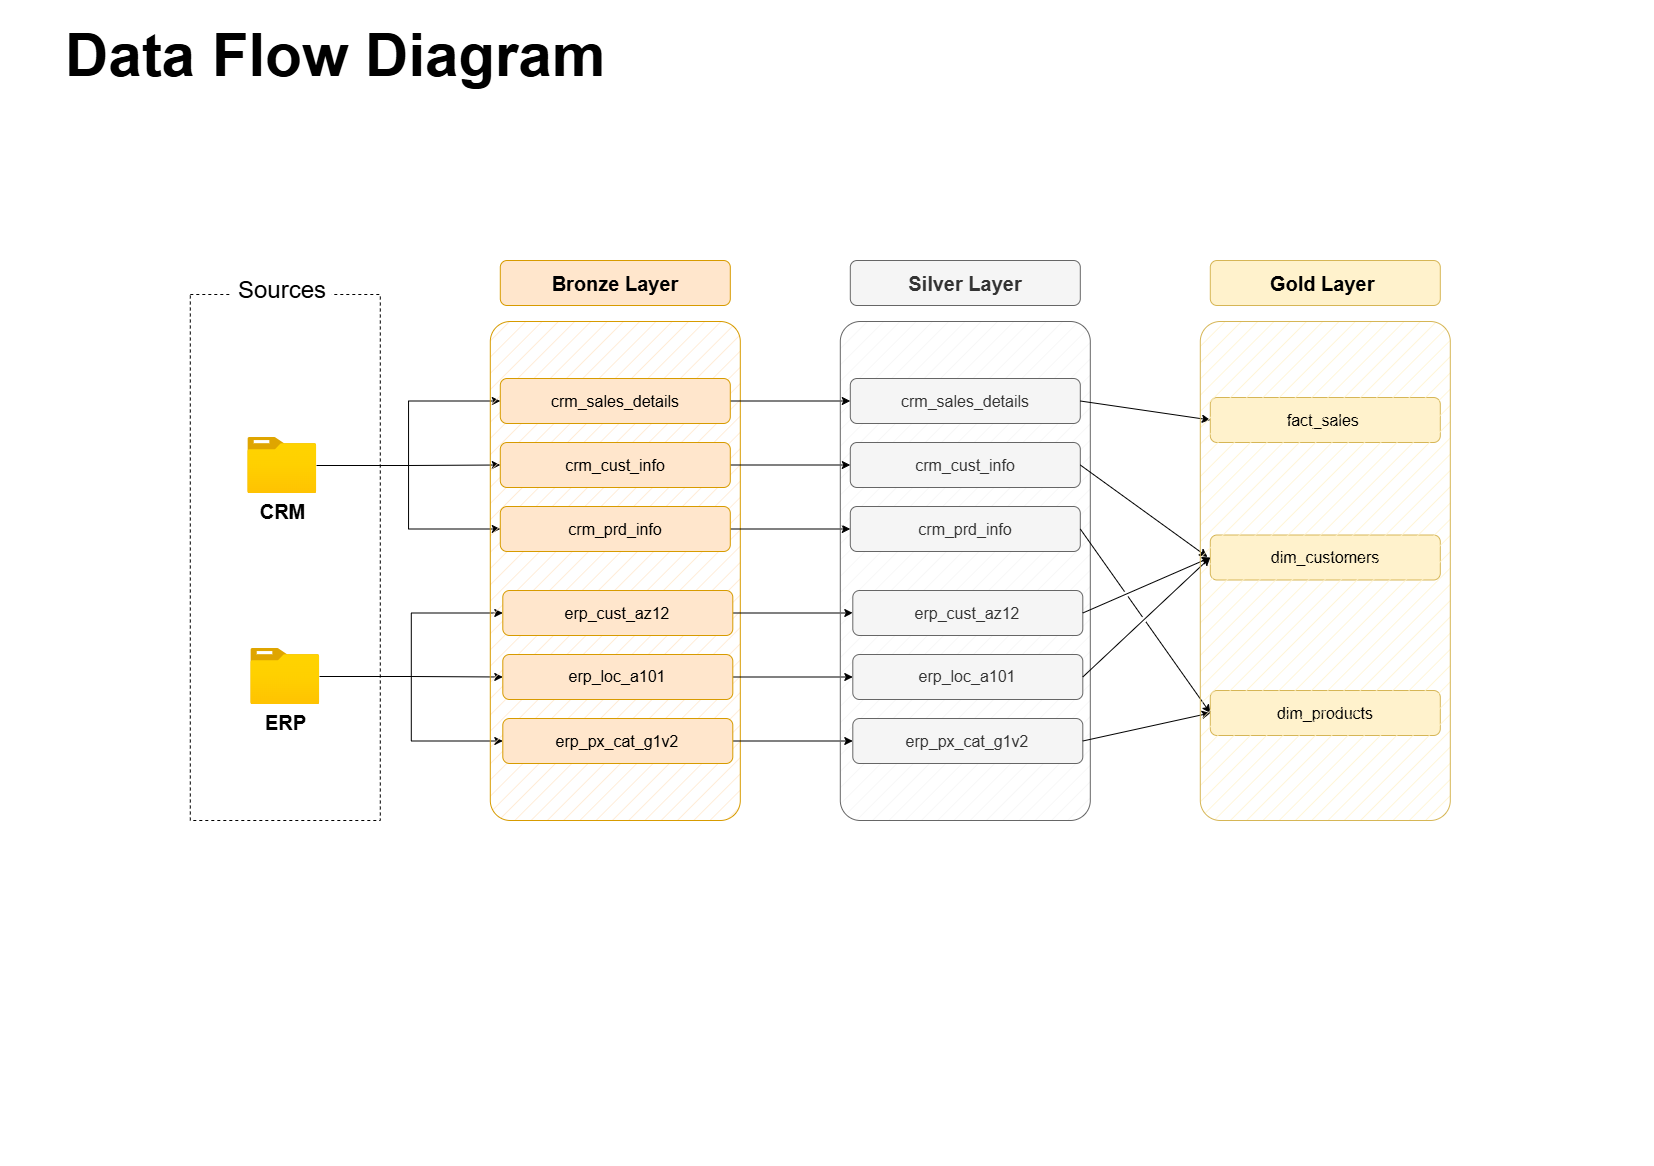

The diagram above was exported from draw.io. Its source (the exported page's mxGraphModel, read from the mxfile embedded in the PNG):
<mxGraphModel dx="2343" dy="2258" grid="1" gridSize="10" guides="1" tooltips="1" connect="1" arrows="1" fold="1" page="1" pageScale="1" pageWidth="827" pageHeight="583" math="0" shadow="0">
  <root>
    <mxCell id="0" />
    <mxCell id="1" parent="0" />
    <mxCell id="KHrpbVKLkay63AZUXub2-1" parent="1" style="shape=image;html=1;verticalAlign=top;verticalLabelPosition=bottom;labelBackgroundColor=#ffffff;imageAspect=0;aspect=fixed;image=https://icons.diagrams.net/icon-cache1/Heroicons_-_Solid-2547/chip-871.svg;" value="" vertex="1">
      <mxGeometry height="20" width="20" x="650" y="450" as="geometry" />
    </mxCell>
    <mxCell id="KHrpbVKLkay63AZUXub2-2" parent="1" style="shape=image;html=1;verticalAlign=top;verticalLabelPosition=bottom;labelBackgroundColor=#ffffff;imageAspect=0;aspect=fixed;image=https://icons.diagrams.net/icon-cache1/Heroicons_-_Solid-2547/map-878.svg;" value="" vertex="1">
      <mxGeometry height="20" width="20" x="650" y="450" as="geometry" />
    </mxCell>
    <mxCell id="KHrpbVKLkay63AZUXub2-3" parent="1" style="shape=image;html=1;verticalAlign=top;verticalLabelPosition=bottom;labelBackgroundColor=#ffffff;imageAspect=0;aspect=fixed;image=https://icons.diagrams.net/icon-cache1/Heroicons_-_Solid-2547/search-858.svg;" value="" vertex="1">
      <mxGeometry height="20" width="20" x="650" y="450" as="geometry" />
    </mxCell>
    <mxCell id="KHrpbVKLkay63AZUXub2-4" parent="1" style="rounded=0;whiteSpace=wrap;html=1;fillColor=none;dashed=1;" value="" vertex="1">
      <mxGeometry height="526" width="190" x="190" y="294" as="geometry" />
    </mxCell>
    <mxCell id="KHrpbVKLkay63AZUXub2-5" parent="1" style="rounded=1;whiteSpace=wrap;html=1;fillColor=default;strokeColor=none;" value="&lt;font style=&quot;font-size: 24px;&quot;&gt;Sources&lt;/font&gt;" vertex="1">
      <mxGeometry height="30" width="100" x="232" y="275" as="geometry" />
    </mxCell>
    <mxCell id="59QM3aI0F4gmBcom9BUG-25" edge="1" parent="1" source="KHrpbVKLkay63AZUXub2-6" style="edgeStyle=orthogonalEdgeStyle;rounded=0;orthogonalLoop=1;jettySize=auto;html=1;entryX=0;entryY=0.5;entryDx=0;entryDy=0;" target="KHrpbVKLkay63AZUXub2-12">
      <mxGeometry relative="1" as="geometry" />
    </mxCell>
    <mxCell id="59QM3aI0F4gmBcom9BUG-26" edge="1" parent="1" source="KHrpbVKLkay63AZUXub2-6" style="edgeStyle=orthogonalEdgeStyle;rounded=0;orthogonalLoop=1;jettySize=auto;html=1;entryX=0;entryY=0.5;entryDx=0;entryDy=0;" target="KHrpbVKLkay63AZUXub2-13">
      <mxGeometry relative="1" as="geometry" />
    </mxCell>
    <mxCell id="59QM3aI0F4gmBcom9BUG-27" edge="1" parent="1" source="KHrpbVKLkay63AZUXub2-6" style="edgeStyle=orthogonalEdgeStyle;rounded=0;orthogonalLoop=1;jettySize=auto;html=1;entryX=0;entryY=0.5;entryDx=0;entryDy=0;" target="KHrpbVKLkay63AZUXub2-11">
      <mxGeometry relative="1" as="geometry" />
    </mxCell>
    <mxCell id="KHrpbVKLkay63AZUXub2-6" parent="1" style="image;aspect=fixed;html=1;points=[];align=center;fontSize=12;image=img/lib/azure2/general/Folder_Blank.svg;" value="&lt;b&gt;&lt;font style=&quot;font-size: 20px;&quot;&gt;CRM&lt;/font&gt;&lt;/b&gt;" vertex="1">
      <mxGeometry height="56.00000000000001" width="69" x="247.5" y="437" as="geometry" />
    </mxCell>
    <mxCell id="59QM3aI0F4gmBcom9BUG-28" edge="1" parent="1" source="KHrpbVKLkay63AZUXub2-7" style="edgeStyle=orthogonalEdgeStyle;rounded=0;orthogonalLoop=1;jettySize=auto;html=1;entryX=0;entryY=0.5;entryDx=0;entryDy=0;" target="KHrpbVKLkay63AZUXub2-27">
      <mxGeometry relative="1" as="geometry" />
    </mxCell>
    <mxCell id="59QM3aI0F4gmBcom9BUG-29" edge="1" parent="1" source="KHrpbVKLkay63AZUXub2-7" style="edgeStyle=orthogonalEdgeStyle;rounded=0;orthogonalLoop=1;jettySize=auto;html=1;entryX=0;entryY=0.5;entryDx=0;entryDy=0;" target="KHrpbVKLkay63AZUXub2-26">
      <mxGeometry relative="1" as="geometry" />
    </mxCell>
    <mxCell id="59QM3aI0F4gmBcom9BUG-30" edge="1" parent="1" source="KHrpbVKLkay63AZUXub2-7" style="edgeStyle=orthogonalEdgeStyle;rounded=0;orthogonalLoop=1;jettySize=auto;html=1;entryX=0;entryY=0.5;entryDx=0;entryDy=0;" target="KHrpbVKLkay63AZUXub2-28">
      <mxGeometry relative="1" as="geometry" />
    </mxCell>
    <mxCell id="KHrpbVKLkay63AZUXub2-7" parent="1" style="image;aspect=fixed;html=1;points=[];align=center;fontSize=12;image=img/lib/azure2/general/Folder_Blank.svg;" value="&lt;b&gt;&lt;font style=&quot;font-size: 20px;&quot;&gt;ERP&lt;/font&gt;&lt;/b&gt;" vertex="1">
      <mxGeometry height="56" width="69" x="250.5" y="648" as="geometry" />
    </mxCell>
    <mxCell id="KHrpbVKLkay63AZUXub2-8" parent="1" style="rounded=1;whiteSpace=wrap;html=1;fillColor=#ffe6cc;strokeColor=#d79b00;fillStyle=hatch;arcSize=8;" value="" vertex="1">
      <mxGeometry height="499" width="250" x="490" y="321" as="geometry" />
    </mxCell>
    <mxCell id="KHrpbVKLkay63AZUXub2-9" parent="1" style="rounded=1;whiteSpace=wrap;html=1;fillColor=#ffe6cc;strokeColor=#d79b00;" value="&lt;font style=&quot;font-size: 20px;&quot;&gt;&lt;b&gt;Bronze Layer&lt;/b&gt;&lt;/font&gt;" vertex="1">
      <mxGeometry height="45" width="230" x="500" y="260" as="geometry" />
    </mxCell>
    <mxCell id="59QM3aI0F4gmBcom9BUG-12" edge="1" parent="1" source="KHrpbVKLkay63AZUXub2-11" style="edgeStyle=orthogonalEdgeStyle;rounded=0;orthogonalLoop=1;jettySize=auto;html=1;entryX=0;entryY=0.5;entryDx=0;entryDy=0;" target="59QM3aI0F4gmBcom9BUG-6">
      <mxGeometry relative="1" as="geometry" />
    </mxCell>
    <mxCell id="KHrpbVKLkay63AZUXub2-11" parent="1" style="rounded=1;whiteSpace=wrap;html=1;fillColor=#ffe6cc;strokeColor=#d79b00;" value="&lt;font style=&quot;font-size: 16px;&quot;&gt;crm_sales_details&lt;/font&gt;" vertex="1">
      <mxGeometry height="45" width="230" x="500" y="378" as="geometry" />
    </mxCell>
    <mxCell id="59QM3aI0F4gmBcom9BUG-13" edge="1" parent="1" source="KHrpbVKLkay63AZUXub2-12" style="edgeStyle=orthogonalEdgeStyle;rounded=0;orthogonalLoop=1;jettySize=auto;html=1;" target="59QM3aI0F4gmBcom9BUG-7">
      <mxGeometry relative="1" as="geometry" />
    </mxCell>
    <mxCell id="KHrpbVKLkay63AZUXub2-12" parent="1" style="rounded=1;whiteSpace=wrap;html=1;fillColor=#ffe6cc;strokeColor=#d79b00;" value="&lt;span style=&quot;font-size: 16px;&quot;&gt;crm_cust_info&lt;/span&gt;" vertex="1">
      <mxGeometry height="45" width="230" x="500" y="442" as="geometry" />
    </mxCell>
    <mxCell id="59QM3aI0F4gmBcom9BUG-14" edge="1" parent="1" source="KHrpbVKLkay63AZUXub2-13" style="edgeStyle=orthogonalEdgeStyle;rounded=0;orthogonalLoop=1;jettySize=auto;html=1;entryX=0;entryY=0.5;entryDx=0;entryDy=0;" target="59QM3aI0F4gmBcom9BUG-8">
      <mxGeometry relative="1" as="geometry" />
    </mxCell>
    <mxCell id="KHrpbVKLkay63AZUXub2-13" parent="1" style="rounded=1;whiteSpace=wrap;html=1;fillColor=#ffe6cc;strokeColor=#d79b00;" value="&lt;span style=&quot;font-size: 16px;&quot;&gt;crm_prd_info&lt;/span&gt;" vertex="1">
      <mxGeometry height="45" width="230" x="500" y="506" as="geometry" />
    </mxCell>
    <mxCell id="59QM3aI0F4gmBcom9BUG-15" edge="1" parent="1" source="KHrpbVKLkay63AZUXub2-26" style="edgeStyle=orthogonalEdgeStyle;rounded=0;orthogonalLoop=1;jettySize=auto;html=1;entryX=0;entryY=0.5;entryDx=0;entryDy=0;" target="59QM3aI0F4gmBcom9BUG-9">
      <mxGeometry relative="1" as="geometry" />
    </mxCell>
    <mxCell id="KHrpbVKLkay63AZUXub2-26" parent="1" style="rounded=1;whiteSpace=wrap;html=1;fillColor=#ffe6cc;strokeColor=#d79b00;" value="&lt;font style=&quot;font-size: 16px;&quot;&gt;erp_cust_az12&lt;/font&gt;" vertex="1">
      <mxGeometry height="45" width="230" x="502.5" y="590" as="geometry" />
    </mxCell>
    <mxCell id="59QM3aI0F4gmBcom9BUG-16" edge="1" parent="1" source="KHrpbVKLkay63AZUXub2-27" style="edgeStyle=orthogonalEdgeStyle;rounded=0;orthogonalLoop=1;jettySize=auto;html=1;" target="59QM3aI0F4gmBcom9BUG-10">
      <mxGeometry relative="1" as="geometry" />
    </mxCell>
    <mxCell id="KHrpbVKLkay63AZUXub2-27" parent="1" style="rounded=1;whiteSpace=wrap;html=1;fillColor=#ffe6cc;strokeColor=#d79b00;" value="&lt;span style=&quot;font-size: 16px;&quot;&gt;erp_loc_a101&lt;/span&gt;" vertex="1">
      <mxGeometry height="45" width="230" x="502.5" y="654" as="geometry" />
    </mxCell>
    <mxCell id="59QM3aI0F4gmBcom9BUG-17" edge="1" parent="1" source="KHrpbVKLkay63AZUXub2-28" style="edgeStyle=orthogonalEdgeStyle;rounded=0;orthogonalLoop=1;jettySize=auto;html=1;entryX=0;entryY=0.5;entryDx=0;entryDy=0;" target="59QM3aI0F4gmBcom9BUG-11">
      <mxGeometry relative="1" as="geometry" />
    </mxCell>
    <mxCell id="KHrpbVKLkay63AZUXub2-28" parent="1" style="rounded=1;whiteSpace=wrap;html=1;fillColor=#ffe6cc;strokeColor=#d79b00;" value="&lt;span style=&quot;font-size: 16px;&quot;&gt;erp_px_cat_g1v2&lt;/span&gt;" vertex="1">
      <mxGeometry height="45" width="230" x="502.5" y="718" as="geometry" />
    </mxCell>
    <mxCell id="59QM3aI0F4gmBcom9BUG-1" parent="1" style="shape=image;html=1;verticalAlign=top;verticalLabelPosition=bottom;labelBackgroundColor=#ffffff;imageAspect=0;aspect=fixed;image=https://icons.diagrams.net/icon-cache1/Heroicons_-_Solid-2547/chip-871.svg;" value="" vertex="1">
      <mxGeometry height="20" width="20" x="1000" y="450" as="geometry" />
    </mxCell>
    <mxCell id="59QM3aI0F4gmBcom9BUG-2" parent="1" style="shape=image;html=1;verticalAlign=top;verticalLabelPosition=bottom;labelBackgroundColor=#ffffff;imageAspect=0;aspect=fixed;image=https://icons.diagrams.net/icon-cache1/Heroicons_-_Solid-2547/map-878.svg;" value="" vertex="1">
      <mxGeometry height="20" width="20" x="1000" y="450" as="geometry" />
    </mxCell>
    <mxCell id="59QM3aI0F4gmBcom9BUG-3" parent="1" style="shape=image;html=1;verticalAlign=top;verticalLabelPosition=bottom;labelBackgroundColor=#ffffff;imageAspect=0;aspect=fixed;image=https://icons.diagrams.net/icon-cache1/Heroicons_-_Solid-2547/search-858.svg;" value="" vertex="1">
      <mxGeometry height="20" width="20" x="1000" y="450" as="geometry" />
    </mxCell>
    <mxCell id="59QM3aI0F4gmBcom9BUG-4" parent="1" style="rounded=1;whiteSpace=wrap;html=1;fillColor=#f5f5f5;strokeColor=#666666;fillStyle=hatch;arcSize=8;fontColor=#333333;" value="" vertex="1">
      <mxGeometry height="499" width="250" x="840" y="321" as="geometry" />
    </mxCell>
    <mxCell id="59QM3aI0F4gmBcom9BUG-5" parent="1" style="rounded=1;whiteSpace=wrap;html=1;fillColor=#f5f5f5;strokeColor=#666666;fontColor=#333333;" value="&lt;font style=&quot;font-size: 20px;&quot;&gt;&lt;b&gt;Silver Layer&lt;/b&gt;&lt;/font&gt;" vertex="1">
      <mxGeometry height="45" width="230" x="850" y="260" as="geometry" />
    </mxCell>
    <mxCell id="59QM3aI0F4gmBcom9BUG-6" parent="1" style="rounded=1;whiteSpace=wrap;html=1;fillColor=#f5f5f5;strokeColor=#666666;fontColor=#333333;" value="&lt;font style=&quot;font-size: 16px;&quot;&gt;crm_sales_details&lt;/font&gt;" vertex="1">
      <mxGeometry height="45" width="230" x="850" y="378" as="geometry" />
    </mxCell>
    <mxCell id="59QM3aI0F4gmBcom9BUG-7" parent="1" style="rounded=1;whiteSpace=wrap;html=1;fillColor=#f5f5f5;strokeColor=#666666;fontColor=#333333;" value="&lt;span style=&quot;font-size: 16px;&quot;&gt;crm_cust_info&lt;/span&gt;" vertex="1">
      <mxGeometry height="45" width="230" x="850" y="442" as="geometry" />
    </mxCell>
    <mxCell id="59QM3aI0F4gmBcom9BUG-8" parent="1" style="rounded=1;whiteSpace=wrap;html=1;fillColor=#f5f5f5;strokeColor=#666666;fontColor=#333333;" value="&lt;span style=&quot;font-size: 16px;&quot;&gt;crm_prd_info&lt;/span&gt;" vertex="1">
      <mxGeometry height="45" width="230" x="850" y="506" as="geometry" />
    </mxCell>
    <mxCell id="59QM3aI0F4gmBcom9BUG-9" parent="1" style="rounded=1;whiteSpace=wrap;html=1;fillColor=#f5f5f5;strokeColor=#666666;fontColor=#333333;" value="&lt;font style=&quot;font-size: 16px;&quot;&gt;erp_cust_az12&lt;/font&gt;" vertex="1">
      <mxGeometry height="45" width="230" x="852.5" y="590" as="geometry" />
    </mxCell>
    <mxCell id="59QM3aI0F4gmBcom9BUG-10" parent="1" style="rounded=1;whiteSpace=wrap;html=1;fillColor=#f5f5f5;strokeColor=#666666;fontColor=#333333;" value="&lt;span style=&quot;font-size: 16px;&quot;&gt;erp_loc_a101&lt;/span&gt;" vertex="1">
      <mxGeometry height="45" width="230" x="852.5" y="654" as="geometry" />
    </mxCell>
    <mxCell id="59QM3aI0F4gmBcom9BUG-11" parent="1" style="rounded=1;whiteSpace=wrap;html=1;fillColor=#f5f5f5;strokeColor=#666666;fontColor=#333333;" value="&lt;span style=&quot;font-size: 16px;&quot;&gt;erp_px_cat_g1v2&lt;/span&gt;" vertex="1">
      <mxGeometry height="45" width="230" x="852.5" y="718" as="geometry" />
    </mxCell>
    <mxCell id="GZZ95lO0o-0iniBx7QIM-1" parent="1" style="text;html=1;whiteSpace=wrap;strokeColor=none;fillColor=none;align=center;verticalAlign=middle;rounded=0;fontStyle=1;fontSize=60;" value="Data Flow Diagram" vertex="1">
      <mxGeometry height="30" width="570" x="50" y="40" as="geometry" />
    </mxCell>
    <mxCell id="xrQDZXauFY-PZP3zfQ3R-5" parent="1" style="rounded=1;whiteSpace=wrap;html=1;fillColor=#fff2cc;strokeColor=#d6b656;" value="&lt;span style=&quot;font-size: 20px;&quot;&gt;&lt;b&gt;Gold Layer&amp;nbsp;&lt;/b&gt;&lt;/span&gt;" vertex="1">
      <mxGeometry height="45" width="230" x="1210" y="260" as="geometry" />
    </mxCell>
    <mxCell id="xrQDZXauFY-PZP3zfQ3R-6" parent="1" style="rounded=1;whiteSpace=wrap;html=1;fillColor=#fff2cc;strokeColor=#d6b656;fontSize=16;" value="fact_sales&amp;nbsp;" vertex="1">
      <mxGeometry height="45" width="230" x="1210" y="397" as="geometry" />
    </mxCell>
    <mxCell id="xrQDZXauFY-PZP3zfQ3R-7" parent="1" style="rounded=1;whiteSpace=wrap;html=1;fillColor=#fff2cc;strokeColor=#d6b656;fontSize=16;" value="&lt;span&gt;dim_customers&lt;/span&gt;" vertex="1">
      <mxGeometry height="45" width="230" x="1210" y="534.5" as="geometry" />
    </mxCell>
    <mxCell id="xrQDZXauFY-PZP3zfQ3R-8" parent="1" style="rounded=1;whiteSpace=wrap;html=1;fillColor=#fff2cc;strokeColor=#d6b656;fontSize=16;" value="dim_products" vertex="1">
      <mxGeometry height="45" width="230" x="1210" y="690" as="geometry" />
    </mxCell>
    <mxCell id="xrQDZXauFY-PZP3zfQ3R-13" edge="1" parent="1" source="59QM3aI0F4gmBcom9BUG-6" style="endArrow=classic;html=1;rounded=0;exitX=1;exitY=0.5;exitDx=0;exitDy=0;entryX=0;entryY=0.5;entryDx=0;entryDy=0;jumpStyle=gap;" target="xrQDZXauFY-PZP3zfQ3R-6" value="">
      <mxGeometry height="50" relative="1" width="50" as="geometry">
        <mxPoint x="1670" y="710" as="sourcePoint" />
        <mxPoint x="1720" y="660" as="targetPoint" />
      </mxGeometry>
    </mxCell>
    <mxCell id="xrQDZXauFY-PZP3zfQ3R-14" edge="1" parent="1" source="59QM3aI0F4gmBcom9BUG-7" style="endArrow=classic;html=1;rounded=0;exitX=1;exitY=0.5;exitDx=0;exitDy=0;entryX=0.029;entryY=0.472;entryDx=0;entryDy=0;entryPerimeter=0;jumpStyle=gap;" value="">
      <mxGeometry height="50" relative="1" width="50" as="geometry">
        <mxPoint x="1570" y="474" as="sourcePoint" />
        <mxPoint x="1207.25" y="556.528" as="targetPoint" />
      </mxGeometry>
    </mxCell>
    <mxCell id="xrQDZXauFY-PZP3zfQ3R-15" edge="1" parent="1" source="59QM3aI0F4gmBcom9BUG-9" style="endArrow=classic;html=1;rounded=0;exitX=1;exitY=0.5;exitDx=0;exitDy=0;entryX=0;entryY=0.5;entryDx=0;entryDy=0;jumpStyle=gap;" target="xrQDZXauFY-PZP3zfQ3R-7" value="">
      <mxGeometry height="50" relative="1" width="50" as="geometry">
        <mxPoint x="1120" y="490" as="sourcePoint" />
        <mxPoint x="1247" y="582" as="targetPoint" />
      </mxGeometry>
    </mxCell>
    <mxCell id="xrQDZXauFY-PZP3zfQ3R-16" edge="1" parent="1" source="59QM3aI0F4gmBcom9BUG-10" style="endArrow=classic;html=1;rounded=0;exitX=1;exitY=0.5;exitDx=0;exitDy=0;entryX=0;entryY=0.5;entryDx=0;entryDy=0;jumpStyle=gap;" target="xrQDZXauFY-PZP3zfQ3R-7" value="">
      <mxGeometry height="50" relative="1" width="50" as="geometry">
        <mxPoint x="1130" y="666" as="sourcePoint" />
        <mxPoint x="1257" y="610" as="targetPoint" />
      </mxGeometry>
    </mxCell>
    <mxCell id="xrQDZXauFY-PZP3zfQ3R-17" edge="1" parent="1" source="59QM3aI0F4gmBcom9BUG-8" style="endArrow=classic;html=1;rounded=0;exitX=1;exitY=0.5;exitDx=0;exitDy=0;entryX=0;entryY=0.5;entryDx=0;entryDy=0;jumpStyle=gap;" target="xrQDZXauFY-PZP3zfQ3R-8" value="">
      <mxGeometry height="50" relative="1" width="50" as="geometry">
        <mxPoint x="1130" y="666" as="sourcePoint" />
        <mxPoint x="1257" y="610" as="targetPoint" />
      </mxGeometry>
    </mxCell>
    <mxCell id="xrQDZXauFY-PZP3zfQ3R-18" edge="1" parent="1" source="59QM3aI0F4gmBcom9BUG-11" style="endArrow=classic;html=1;rounded=0;exitX=1;exitY=0.5;exitDx=0;exitDy=0;entryX=0;entryY=0.5;entryDx=0;entryDy=0;jumpStyle=gap;" target="xrQDZXauFY-PZP3zfQ3R-8" value="">
      <mxGeometry height="50" relative="1" width="50" as="geometry">
        <mxPoint x="1140" y="650" as="sourcePoint" />
        <mxPoint x="1270" y="835" as="targetPoint" />
      </mxGeometry>
    </mxCell>
    <mxCell id="xrQDZXauFY-PZP3zfQ3R-19" parent="1" style="rounded=1;whiteSpace=wrap;html=1;fillColor=#fff2cc;strokeColor=#d6b656;fillStyle=hatch;arcSize=8;" value="" vertex="1">
      <mxGeometry height="499" width="250" x="1200" y="321" as="geometry" />
    </mxCell>
  </root>
</mxGraphModel>